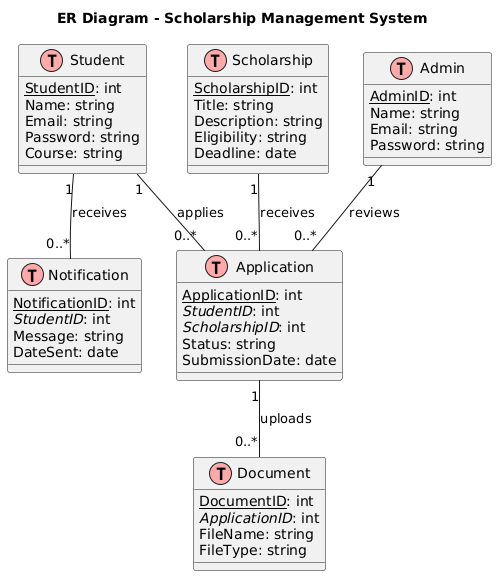

The diagram above was rendered by PlantUML. Its source (embedded in the PNG):
@startuml
title ER Diagram - Scholarship Management System

!define table(x) class x << (T,#FFAAAA) >>
!define primaryKey(x) <u>x</u>
!define foreignKey(x) <i>x</i>

table(Student) {
  primaryKey(StudentID): int
  Name: string
  Email: string
  Password: string
  Course: string
}

table(Scholarship) {
  primaryKey(ScholarshipID): int
  Title: string
  Description: string
  Eligibility: string
  Deadline: date
}

table(Application) {
  primaryKey(ApplicationID): int
  foreignKey(StudentID): int
  foreignKey(ScholarshipID): int
  Status: string
  SubmissionDate: date
}

table(Document) {
  primaryKey(DocumentID): int
  foreignKey(ApplicationID): int
  FileName: string
  FileType: string
}

table(Admin) {
  primaryKey(AdminID): int
  Name: string
  Email: string
  Password: string
}

table(Notification) {
  primaryKey(NotificationID): int
  foreignKey(StudentID): int
  Message: string
  DateSent: date
}

Student "1" -- "0..*" Application : applies
Scholarship "1" -- "0..*" Application : receives
Application "1" -- "0..*" Document : uploads
Admin "1" -- "0..*" Application : reviews
Student "1" -- "0..*" Notification : receives
@enduml